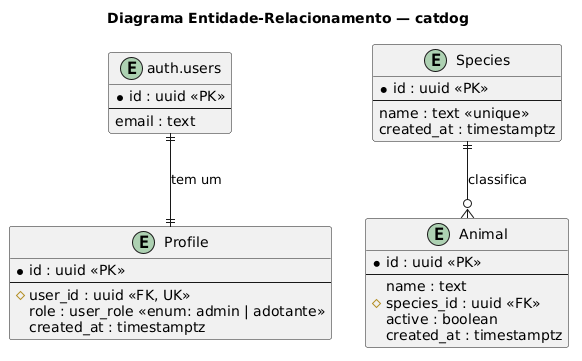

The diagram above was rendered by PlantUML. Its source (embedded in the PNG):
@startuml
title Diagrama Entidade-Relacionamento — catdog

entity "auth.users" as AuthUsers {
  *id : uuid <<PK>>
  --
  email : text
  ' Tabela gerenciada pelo Supabase Auth,
  ' fora do domínio de dados da aplicação.
}

entity Profile {
  *id : uuid <<PK>>
  --
  #user_id : uuid <<FK, UK>>
  role : user_role <<enum: admin | adotante>>
  created_at : timestamptz
}

entity Species {
  *id : uuid <<PK>>
  --
  name : text <<unique>>
  created_at : timestamptz
}

entity Animal {
  *id : uuid <<PK>>
  --
  name : text
  #species_id : uuid <<FK>>
  active : boolean
  created_at : timestamptz
}

AuthUsers ||--|| Profile : "tem um"
Species ||--o{ Animal : "classifica"
@enduml